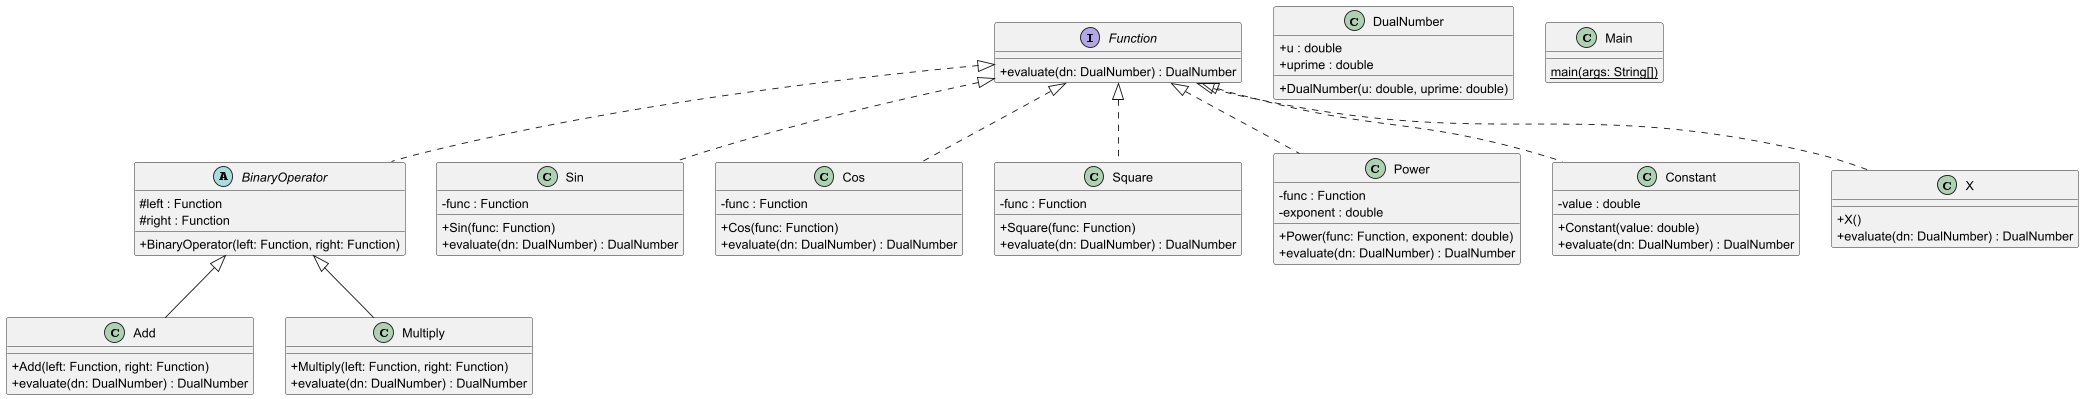

The diagram above was rendered by PlantUML. Its source (embedded in the PNG):
@startuml
'https://plantuml.com/class-diagram
skinparam classAttributeIconSize 0

interface Function {
  + evaluate(dn: DualNumber) : DualNumber
}

class DualNumber {
  + u : double
  + uprime : double
  + DualNumber(u: double, uprime: double)
}

abstract class BinaryOperator implements Function {
  # left : Function
  # right : Function
  + BinaryOperator(left: Function, right: Function)
}

class Add extends BinaryOperator {
  + Add(left: Function, right: Function)
  + evaluate(dn: DualNumber) : DualNumber
}

class Multiply extends BinaryOperator{
  + Multiply(left: Function, right: Function)
  + evaluate(dn: DualNumber) : DualNumber
}

class Sin implements Function {
  - func : Function
  + Sin(func: Function)
  + evaluate(dn: DualNumber) : DualNumber
}

class Cos implements Function{
  - func : Function
  + Cos(func: Function)
  + evaluate(dn: DualNumber) : DualNumber
}

class Square implements Function {
  - func : Function
  + Square(func: Function)
  + evaluate(dn: DualNumber) : DualNumber
}

class Power implements Function {
  - func : Function
  - exponent : double
  + Power(func: Function, exponent: double)
  + evaluate(dn: DualNumber) : DualNumber
}

class Constant implements Function {
  - value : double
  + Constant(value: double)
  + evaluate(dn: DualNumber) : DualNumber
}

class X implements Function {
  + X()
  + evaluate(dn: DualNumber) : DualNumber
}

class Main {
  {static} main(args: String[])
}


@enduml